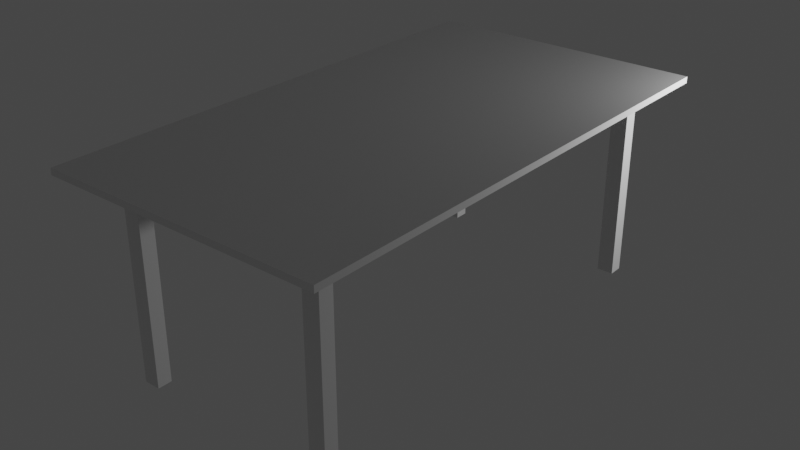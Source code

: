 # Source: Mesa_de_metal.blend  (saved by Blender 2.80.75; exported with 4.5.12 LTS)
import bpy
from mathutils import Matrix  # noqa: F401  (used for matrix-valued properties, if any)

bpy.ops.wm.read_factory_settings(use_empty=True)
scene = bpy.context.scene
scene.name = 'Scene'

# ---- collections
col_collection = bpy.data.collections.new('Collection'); scene.collection.children.link(col_collection)

# ---- materials (node trees are filled in below, after node groups)
mat_material = bpy.data.materials.new('Material')
mat_material.alpha_threshold = 0.0
mat_material.use_transparent_shadow = False
mat_material.line_color = (0.0, 0.0, 0.0, 1.0)

# ---- material node trees
mat_material.use_nodes = True; mat_material.node_tree.nodes.clear()
_N = mat_material.node_tree.nodes; _L = mat_material.node_tree.links
n0 = _N.new('ShaderNodeOutputMaterial'); n0.name = 'Material Output'; n0.location = (300, 300)
n1 = _N.new('ShaderNodeBsdfPrincipled'); n1.name = 'Principled BSDF'; n1.location = (10, 300)
n1.distribution = 'GGX'
n1.subsurface_method = 'BURLEY'
n1.inputs[2].default_value = 0.4
n1.inputs[3].default_value = 1.45
n1.inputs[27].default_value = (0.0, 0.0, 0.0, 1.0)
n1.inputs[28].default_value = 1.0
_L.new(n1.outputs[0], n0.inputs[0])
n0.is_active_output = True

# ---- world
world_world = bpy.data.worlds.new('World'); scene.world = world_world
world_world.use_nodes = True; world_world.node_tree.nodes.clear()
_N = world_world.node_tree.nodes; _L = world_world.node_tree.links
n0 = _N.new('ShaderNodeOutputWorld'); n0.name = 'World Output'; n0.location = (300, 300)
n1 = _N.new('ShaderNodeBackground'); n1.name = 'Background'; n1.location = (10, 300)
n1.inputs[0].default_value = (0.05088, 0.05088, 0.05088, 1.0)
_L.new(n1.outputs[0], n0.inputs[0])
n0.is_active_output = True
world_world.color = (0.05088, 0.05088, 0.05088)
world_world.use_sun_shadow = False
world_world.sun_shadow_jitter_overblur = 0.0

# ---- lights
light_light = bpy.data.lights.new('Light', 'POINT')
light_light.transmission_factor = 0.0
light_light.energy = 1000.0
light_light.shadow_soft_size = 0.1
light_light.shadow_maximum_resolution = 0.006
light_light.use_absolute_resolution = True

# ---- meshes
me_cube_004 = bpy.data.meshes.new('Cube.004')
me_cube_004.from_pydata([(0.4, 0.4, 0.9605), (0.4, 0.4, -1.04), (0.4, -0.4, 0.9605), (0.4, -0.4, -1.04), (-0.4, 0.4, 0.9605), (-0.4, 0.4, -1.04), (-0.4, -0.4, 0.9605), (-0.4, -0.4, -1.04), (9.937, 0.4, 0.9605), (9.937, 0.4, -1.04), (9.937, -0.4, 0.9605), (9.937, -0.4, -1.04), (9.137, 0.4, 0.9605), (9.137, 0.4, -1.04), (9.137, -0.4, 0.9605), (9.137, -0.4, -1.04), (9.937, -23.01, 0.9605), (9.937, -23.01, -1.04), (9.937, -23.81, 0.9605), (9.937, -23.81, -1.04), (9.137, -23.01, 0.9605), (9.137, -23.01, -1.04), (9.137, -23.81, 0.9605), (9.137, -23.81, -1.04), (0.4, -23.01, 0.9605), (0.4, -23.01, -1.04), (0.4, -23.81, 0.9605), (0.4, -23.81, -1.04), (-0.4, -23.01, 0.9605), (-0.4, -23.01, -1.04), (-0.4, -23.81, 0.9605), (-0.4, -23.81, -1.04), (-2.003, -26.0, 0.9733), (-2.003, -26.0, 1.037), (-2.003, 2.021, 0.9733), (-2.003, 2.021, 1.037), (11.64, -26.0, 0.9733), (11.64, -26.0, 1.037), (11.64, 2.021, 0.9733), (11.64, 2.021, 1.037), (-0.4035, -23.81, 0.9733), (0.4001, -23.81, 0.9733), (0.3984, -23.02, 0.9733), (-0.4, -23.01, 0.9733), (9.139, -23.01, 0.9733), (9.937, -23.01, 0.9733), (9.937, -23.81, 0.9733), (9.138, -23.81, 0.9733), (0.4005, -0.398, 0.9733), (0.4016, 0.4068, 0.9733), (-0.4011, 0.4019, 0.9733), (-0.3993, -0.4049, 0.9733), (9.934, -0.4008, 0.9733), (9.938, 0.4027, 0.9733), (9.136, 0.3977, 0.9733), (9.138, -0.4026, 0.9733), (4.756, -10.79, 0.9733), (5.153, -11.74, 0.9733)], [], [(3, 2, 6, 7), (7, 6, 4, 5), (5, 1, 3, 7), (1, 0, 2, 3), (5, 4, 0, 1), (11, 10, 14, 15), (15, 14, 12, 13), (13, 9, 11, 15), (9, 8, 10, 11), (13, 12, 8, 9), (19, 18, 22, 23), (23, 22, 20, 21), (21, 17, 19, 23), (17, 16, 18, 19), (21, 20, 16, 17), (27, 26, 30, 31), (31, 30, 28, 29), (29, 25, 27, 31), (25, 24, 26, 27), (29, 28, 24, 25), (32, 33, 35, 34), (38, 39, 37, 36), (38, 49, 50, 34), (39, 35, 33, 37), (35, 39, 38, 34), (37, 33, 32, 36), (32, 40, 41, 36), (30, 40, 43, 28), (28, 43, 42, 24), (24, 42, 41, 26), (26, 41, 40, 30), (42, 44, 47, 41), (22, 47, 44, 20), (16, 45, 46, 18), (18, 46, 47, 22), (12, 54, 53, 8), (34, 50, 51, 32), (6, 51, 50, 4), (38, 52, 53), (14, 55, 54, 12), (8, 53, 52, 10), (10, 52, 55, 14), (4, 50, 49, 0), (0, 49, 48, 2), (2, 48, 51, 6), (45, 16, 20, 44), (43, 56, 57, 42), (32, 51, 48, 43), (53, 54, 49, 38), (45, 57, 52), (56, 48, 55), (43, 48, 56), (42, 57, 44), (44, 57, 45), (45, 52, 36, 46), (55, 52, 57, 56), (36, 52, 38), (55, 48, 49, 54), (36, 47, 46), (41, 47, 36), (43, 40, 32)])
_uv = me_cube_004.uv_layers.new(name='UVMap')
_uv.uv.foreach_set('vector', [0.375, 0.25, 0.625, 0.25, 0.625, 0.5, 0.375, 0.5, 0.375, 0.5, 0.625, 0.5, 0.625, 0.75, 0.375, 0.75, 0.375, 0.75, 0.625, 0.75, 0.625, 1.0, 0.375, 1.0, 0.125, 0.5, 0.375, 0.5, 0.375, 0.75, 0.125, 0.75, 0.625, 0.5, 0.875, 0.5, 0.875, 0.75, 0.625, 0.75, 0.375, 0.25, 0.625, 0.25, 0.625, 0.5, 0.375, 0.5, 0.375, 0.5, 0.625, 0.5, 0.625, 0.75, 0.375, 0.75, 0.375, 0.75, 0.625, 0.75, 0.625, 1.0, 0.375, 1.0, 0.125, 0.5, 0.375, 0.5, 0.375, 0.75, 0.125, 0.75, 0.625, 0.5, 0.875, 0.5, 0.875, 0.75, 0.625, 0.75, 0.375, 0.25, 0.625, 0.25, 0.625, 0.5, 0.375, 0.5, 0.375, 0.5, 0.625, 0.5, 0.625, 0.75, 0.375, 0.75, 0.375, 0.75, 0.625, 0.75, 0.625, 1.0, 0.375, 1.0, 0.125, 0.5, 0.375, 0.5, 0.375, 0.75, 0.125, 0.75, 0.625, 0.5, 0.875, 0.5, 0.875, 0.75, 0.625, 0.75, 0.375, 0.25, 0.625, 0.25, 0.625, 0.5, 0.375, 0.5, 0.375, 0.5, 0.625, 0.5, 0.625, 0.75, 0.375, 0.75, 0.375, 0.75, 0.625, 0.75, 0.625, 1.0, 0.375, 1.0, 0.125, 0.5, 0.375, 0.5, 0.375, 0.75, 0.125, 0.75, 0.625, 0.5, 0.875, 0.5, 0.875, 0.75, 0.625, 0.75, 0.375, 0.0, 0.625, 0.0, 0.625, 0.25, 0.375, 0.25, 0.375, 0.5, 0.625, 0.5, 0.625, 0.75, 0.375, 0.6721, 0.375, 0.5, 0.1691, 0.5144, 0.1542, 0.5144, 0.125, 0.5, 0.625, 0.5, 0.875, 0.5, 0.875, 0.75, 0.625, 0.75, 0.625, 0.25, 0.625, 0.5, 0.375, 0.5, 0.375, 0.25, 0.625, 0.75, 0.625, 1.0, 0.375, 1.0, 0.375, 0.75, 0.125, 0.75, 0.1542, 0.7305, 0.1692, 0.7305, 0.375, 0.75, 0.1542, 0.7305, 0.1542, 0.7232, 0.625, 0.75, 0.625, 0.5, 0.1542, 0.7232, 0.1691, 0.7232, 0.875, 0.75, 0.875, 0.5, 0.1691, 0.7232, 0.1692, 0.7305, 0.375, 0.75, 0.375, 0.5, 0.1692, 0.7305, 0.1542, 0.7305, 0.625, 0.5, 0.625, 0.25, 0.1691, 0.7232, 0.3292, 0.7234, 0.3293, 0.7305, 0.1692, 0.7305, 0.3293, 0.7305, 0.3292, 0.7234, 0.625, 0.75, 0.625, 0.5, 0.3438, 0.7233, 0.3439, 0.7305, 0.375, 0.75, 0.375, 0.5, 0.3439, 0.7305, 0.3293, 0.7305, 0.625, 0.5, 0.625, 0.25, 0.329, 0.5145, 0.3439, 0.5145, 0.875, 0.75, 0.875, 0.5, 0.125, 0.5, 0.1542, 0.5144, 0.1542, 0.5216, 0.125, 0.75, 0.1542, 0.5216, 0.1542, 0.5144, 0.625, 0.75, 0.625, 0.5, 0.375, 0.5, 0.3439, 0.5216, 0.3439, 0.5145, 0.329, 0.5217, 0.329, 0.5145, 0.625, 0.75, 0.625, 0.5, 0.3439, 0.5145, 0.3439, 0.5216, 0.375, 0.75, 0.375, 0.5, 0.3439, 0.5216, 0.329, 0.5217, 0.625, 0.5, 0.625, 0.25, 0.1542, 0.5144, 0.1691, 0.5144, 0.875, 0.75, 0.875, 0.5, 0.1691, 0.5144, 0.169, 0.5216, 0.375, 0.75, 0.375, 0.5, 0.169, 0.5216, 0.1542, 0.5216, 0.625, 0.5, 0.625, 0.25, 0.875, 0.75, 0.875, 0.5, 0.3292, 0.7234, 0.3438, 0.7233, 0.1542, 0.7232, 0.2487, 0.6143, 0.256, 0.6227, 0.1691, 0.7232, 0.125, 0.75, 0.1542, 0.5216, 0.1699, 0.5226, 0.1542, 0.7232, 0.3439, 0.5145, 0.329, 0.5145, 0.1691, 0.5144, 0.375, 0.5, 0.3427, 0.7233, 0.256, 0.6227, 0.343, 0.5227, 0.2487, 0.6143, 0.17, 0.5214, 0.329, 0.5217, 0.1542, 0.7232, 0.1699, 0.5226, 0.2487, 0.6143, 0.1691, 0.7232, 0.256, 0.6227, 0.3292, 0.7234, 0.3292, 0.7234, 0.256, 0.6227, 0.3427, 0.7233, 0.3438, 0.7233, 0.3439, 0.5216, 0.375, 0.75, 0.3439, 0.7305, 0.329, 0.5217, 0.343, 0.5227, 0.256, 0.6227, 0.2487, 0.6143, 0.375, 0.6721, 0.3439, 0.5216, 0.375, 0.5, 0.329, 0.5217, 0.169, 0.5216, 0.1691, 0.5144, 0.329, 0.5145, 0.375, 0.75, 0.3293, 0.7305, 0.3439, 0.7305, 0.1692, 0.7305, 0.3293, 0.7305, 0.375, 0.75, 0.1542, 0.7232, 0.1542, 0.7305, 0.125, 0.75])
me_cube_004.materials.append(mat_material)
me_cube_004.use_remesh_preserve_volume = False
me_cube_004.use_remesh_preserve_attributes = False
me_cube_004.use_mirror_vertex_groups = False
me_cube_004.update()

# ---- objects
ob_light = bpy.data.objects.new('Light', light_light)
ob_mesa = bpy.data.objects.new('mesa', me_cube_004)

# ---- transforms, parenting, visibility, modifiers, constraints
ob_light.location = (4.076, 1.005, 5.904)
ob_light.rotation_euler = (0.6503, 0.05522, 1.866)
ob_light.lock_rotations_4d = False
ob_light.empty_display_type = 'ARROWS'
ob_light.color = (0.0, 0.0, 0.0, 0.0)
ob_light.lineart.crease_threshold = 0.0
ob_mesa.location = (-5.004, 0.08596, 2.84)
ob_mesa.scale = (0.5243, 0.4599, 2.529)
ob_mesa.lock_rotations_4d = False
ob_mesa.empty_display_type = 'ARROWS'
ob_mesa.lineart.crease_threshold = 0.0

# ---- collection membership
col_collection.objects.link(ob_light)
col_collection.objects.link(ob_mesa)

# ---- scene / render settings (as saved in the file)
scene.frame_start = 1; scene.frame_end = 250; scene.frame_set(37)
scene.render.engine = 'BLENDER_EEVEE_NEXT'
scene.cycles.use_denoising = False
scene.cycles.samples = 128
scene.cycles.sampling_pattern = 'TABULATED_SOBOL'
scene.cycles.use_adaptive_sampling = False
scene.cycles.use_light_tree = False
scene.view_settings.view_transform = 'Filmic'
bpy.context.view_layer.update()

# ---- added for rendering (the .blend has no active camera): camera
cam_auto = bpy.data.cameras.new('AutoCamera')
cam_auto.lens = 50.0
cam_auto.sensor_width = 36.0
cam_auto.clip_end = 1000.0
ob_auto_camera = bpy.data.objects.new('AutoCamera', cam_auto)
scene.collection.objects.link(ob_auto_camera)
ob_auto_camera.location = (12.0002, -22.8009, 14.4185)
ob_auto_camera.rotation_euler = (1.09748, -7.21219e-08, 0.694738)
scene.camera = ob_auto_camera
bpy.context.view_layer.update()
